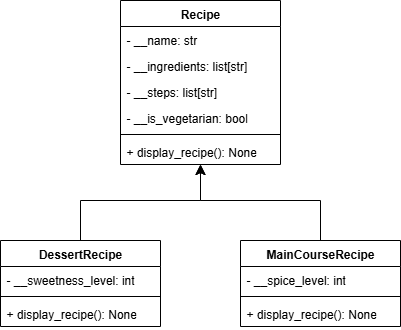

The diagram above was exported from draw.io. Its source (the exported page's mxGraphModel, read from the mxfile embedded in the PNG):
<mxGraphModel dx="439" dy="370" grid="1" gridSize="10" guides="1" tooltips="1" connect="1" arrows="1" fold="1" page="1" pageScale="1" pageWidth="850" pageHeight="1100" math="0" shadow="0">
  <root>
    <mxCell id="0" />
    <mxCell id="1" parent="0" />
    <mxCell id="NcPtzlwLdhMLtOIGURQ0-5" value="Recipe" style="swimlane;fontStyle=1;align=center;verticalAlign=top;childLayout=stackLayout;horizontal=1;startSize=26;horizontalStack=0;resizeParent=1;resizeParentMax=0;resizeLast=0;collapsible=1;marginBottom=0;whiteSpace=wrap;html=1;" parent="1" vertex="1">
      <mxGeometry x="200" y="160" width="160" height="164" as="geometry">
        <mxRectangle x="200" y="160" width="80" height="30" as="alternateBounds" />
      </mxGeometry>
    </mxCell>
    <mxCell id="NcPtzlwLdhMLtOIGURQ0-6" value="- __name: str" style="text;strokeColor=none;fillColor=none;align=left;verticalAlign=top;spacingLeft=4;spacingRight=4;overflow=hidden;rotatable=0;points=[[0,0.5],[1,0.5]];portConstraint=eastwest;whiteSpace=wrap;html=1;" parent="NcPtzlwLdhMLtOIGURQ0-5" vertex="1">
      <mxGeometry y="26" width="160" height="26" as="geometry" />
    </mxCell>
    <mxCell id="NcPtzlwLdhMLtOIGURQ0-22" value="- __ingredients: list[str]" style="text;strokeColor=none;fillColor=none;align=left;verticalAlign=top;spacingLeft=4;spacingRight=4;overflow=hidden;rotatable=0;points=[[0,0.5],[1,0.5]];portConstraint=eastwest;whiteSpace=wrap;html=1;" parent="NcPtzlwLdhMLtOIGURQ0-5" vertex="1">
      <mxGeometry y="52" width="160" height="26" as="geometry" />
    </mxCell>
    <mxCell id="NcPtzlwLdhMLtOIGURQ0-21" value="- __steps: list[str]" style="text;strokeColor=none;fillColor=none;align=left;verticalAlign=top;spacingLeft=4;spacingRight=4;overflow=hidden;rotatable=0;points=[[0,0.5],[1,0.5]];portConstraint=eastwest;whiteSpace=wrap;html=1;" parent="NcPtzlwLdhMLtOIGURQ0-5" vertex="1">
      <mxGeometry y="78" width="160" height="26" as="geometry" />
    </mxCell>
    <mxCell id="HbvNdHO2ZYozXEr7rqrr-14" value="- __is_vegetarian: bool" style="text;strokeColor=none;fillColor=none;align=left;verticalAlign=top;spacingLeft=4;spacingRight=4;overflow=hidden;rotatable=0;points=[[0,0.5],[1,0.5]];portConstraint=eastwest;whiteSpace=wrap;html=1;" vertex="1" parent="NcPtzlwLdhMLtOIGURQ0-5">
      <mxGeometry y="104" width="160" height="26" as="geometry" />
    </mxCell>
    <mxCell id="NcPtzlwLdhMLtOIGURQ0-7" value="" style="line;strokeWidth=1;fillColor=none;align=left;verticalAlign=middle;spacingTop=-1;spacingLeft=3;spacingRight=3;rotatable=0;labelPosition=right;points=[];portConstraint=eastwest;strokeColor=inherit;" parent="NcPtzlwLdhMLtOIGURQ0-5" vertex="1">
      <mxGeometry y="130" width="160" height="8" as="geometry" />
    </mxCell>
    <mxCell id="NcPtzlwLdhMLtOIGURQ0-8" value="+ display_recipe&lt;span style=&quot;background-color: transparent; color: light-dark(rgb(0, 0, 0), rgb(255, 255, 255));&quot;&gt;(): None&lt;/span&gt;" style="text;strokeColor=none;fillColor=none;align=left;verticalAlign=top;spacingLeft=4;spacingRight=4;overflow=hidden;rotatable=0;points=[[0,0.5],[1,0.5]];portConstraint=eastwest;whiteSpace=wrap;html=1;" parent="NcPtzlwLdhMLtOIGURQ0-5" vertex="1">
      <mxGeometry y="138" width="160" height="26" as="geometry" />
    </mxCell>
    <mxCell id="NcPtzlwLdhMLtOIGURQ0-39" style="edgeStyle=orthogonalEdgeStyle;rounded=0;orthogonalLoop=1;jettySize=auto;html=1;exitX=0.5;exitY=0;exitDx=0;exitDy=0;fontSize=12;startSize=8;endSize=8;" parent="1" source="NcPtzlwLdhMLtOIGURQ0-28" target="NcPtzlwLdhMLtOIGURQ0-8" edge="1">
      <mxGeometry relative="1" as="geometry">
        <mxPoint x="290" y="340" as="targetPoint" />
        <Array as="points">
          <mxPoint x="160" y="360" />
          <mxPoint x="280" y="360" />
        </Array>
      </mxGeometry>
    </mxCell>
    <mxCell id="NcPtzlwLdhMLtOIGURQ0-28" value="DessertRecipe" style="swimlane;fontStyle=1;align=center;verticalAlign=top;childLayout=stackLayout;horizontal=1;startSize=26;horizontalStack=0;resizeParent=1;resizeParentMax=0;resizeLast=0;collapsible=1;marginBottom=0;whiteSpace=wrap;html=1;" parent="1" vertex="1">
      <mxGeometry x="80" y="400" width="160" height="86" as="geometry" />
    </mxCell>
    <mxCell id="NcPtzlwLdhMLtOIGURQ0-29" value="- __sweetness_level: int" style="text;strokeColor=none;fillColor=none;align=left;verticalAlign=top;spacingLeft=4;spacingRight=4;overflow=hidden;rotatable=0;points=[[0,0.5],[1,0.5]];portConstraint=eastwest;whiteSpace=wrap;html=1;" parent="NcPtzlwLdhMLtOIGURQ0-28" vertex="1">
      <mxGeometry y="26" width="160" height="26" as="geometry" />
    </mxCell>
    <mxCell id="NcPtzlwLdhMLtOIGURQ0-32" value="" style="line;strokeWidth=1;fillColor=none;align=left;verticalAlign=middle;spacingTop=-1;spacingLeft=3;spacingRight=3;rotatable=0;labelPosition=right;points=[];portConstraint=eastwest;strokeColor=inherit;" parent="NcPtzlwLdhMLtOIGURQ0-28" vertex="1">
      <mxGeometry y="52" width="160" height="8" as="geometry" />
    </mxCell>
    <mxCell id="NcPtzlwLdhMLtOIGURQ0-41" value="+ display_recipe&lt;span style=&quot;color: light-dark(rgb(0, 0, 0), rgb(255, 255, 255)); background-color: transparent;&quot;&gt;(): None&lt;/span&gt;" style="text;strokeColor=none;fillColor=none;align=left;verticalAlign=top;spacingLeft=4;spacingRight=4;overflow=hidden;rotatable=0;points=[[0,0.5],[1,0.5]];portConstraint=eastwest;whiteSpace=wrap;html=1;" parent="NcPtzlwLdhMLtOIGURQ0-28" vertex="1">
      <mxGeometry y="60" width="160" height="26" as="geometry" />
    </mxCell>
    <mxCell id="HbvNdHO2ZYozXEr7rqrr-16" style="edgeStyle=orthogonalEdgeStyle;rounded=0;orthogonalLoop=1;jettySize=auto;html=1;exitX=0.5;exitY=0;exitDx=0;exitDy=0;fontSize=12;startSize=8;endSize=8;" edge="1" parent="1" source="HbvNdHO2ZYozXEr7rqrr-17" target="NcPtzlwLdhMLtOIGURQ0-8">
      <mxGeometry relative="1" as="geometry">
        <mxPoint x="400" y="500" as="targetPoint" />
        <Array as="points">
          <mxPoint x="400" y="360" />
          <mxPoint x="280" y="360" />
        </Array>
      </mxGeometry>
    </mxCell>
    <mxCell id="HbvNdHO2ZYozXEr7rqrr-17" value="MainCourseRecipe" style="swimlane;fontStyle=1;align=center;verticalAlign=top;childLayout=stackLayout;horizontal=1;startSize=26;horizontalStack=0;resizeParent=1;resizeParentMax=0;resizeLast=0;collapsible=1;marginBottom=0;whiteSpace=wrap;html=1;" vertex="1" parent="1">
      <mxGeometry x="320" y="400" width="160" height="86" as="geometry" />
    </mxCell>
    <mxCell id="HbvNdHO2ZYozXEr7rqrr-18" value="- __spice_level: int" style="text;strokeColor=none;fillColor=none;align=left;verticalAlign=top;spacingLeft=4;spacingRight=4;overflow=hidden;rotatable=0;points=[[0,0.5],[1,0.5]];portConstraint=eastwest;whiteSpace=wrap;html=1;" vertex="1" parent="HbvNdHO2ZYozXEr7rqrr-17">
      <mxGeometry y="26" width="160" height="26" as="geometry" />
    </mxCell>
    <mxCell id="HbvNdHO2ZYozXEr7rqrr-19" value="" style="line;strokeWidth=1;fillColor=none;align=left;verticalAlign=middle;spacingTop=-1;spacingLeft=3;spacingRight=3;rotatable=0;labelPosition=right;points=[];portConstraint=eastwest;strokeColor=inherit;" vertex="1" parent="HbvNdHO2ZYozXEr7rqrr-17">
      <mxGeometry y="52" width="160" height="8" as="geometry" />
    </mxCell>
    <mxCell id="HbvNdHO2ZYozXEr7rqrr-20" value="+ display_recipe&lt;span style=&quot;color: light-dark(rgb(0, 0, 0), rgb(255, 255, 255)); background-color: transparent;&quot;&gt;(): None&lt;/span&gt;" style="text;strokeColor=none;fillColor=none;align=left;verticalAlign=top;spacingLeft=4;spacingRight=4;overflow=hidden;rotatable=0;points=[[0,0.5],[1,0.5]];portConstraint=eastwest;whiteSpace=wrap;html=1;" vertex="1" parent="HbvNdHO2ZYozXEr7rqrr-17">
      <mxGeometry y="60" width="160" height="26" as="geometry" />
    </mxCell>
  </root>
</mxGraphModel>